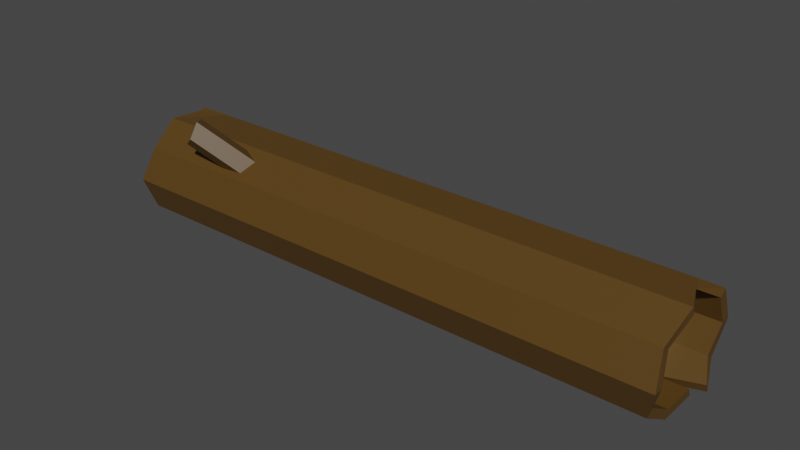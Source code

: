 # Source: Tronc1.blend  (saved by Blender 3.4.6; exported with 4.5.12 LTS)
import bpy
from mathutils import Matrix  # noqa: F401  (used for matrix-valued properties, if any)

bpy.ops.wm.read_factory_settings(use_empty=True)
scene = bpy.context.scene
scene.name = 'Scene'

# ---- collections
col_collection = bpy.data.collections.new('Collection'); scene.collection.children.link(col_collection)

# ---- materials (node trees are filled in below, after node groups)
mat_bois = bpy.data.materials.new('Bois ')
mat_bois.use_transparent_shadow = False
mat_grass = bpy.data.materials.new('Grass')
mat_grass.use_transparent_shadow = False
mat_bois_2 = bpy.data.materials.new('Bois 2')
mat_bois_2.use_transparent_shadow = False

# ---- material node trees
mat_bois.use_nodes = True; mat_bois.node_tree.nodes.clear()
_N = mat_bois.node_tree.nodes; _L = mat_bois.node_tree.links
n0 = _N.new('ShaderNodeBsdfPrincipled'); n0.name = 'Principled BSDF'; n0.location = (10, 300)
n0.distribution = 'GGX'
n0.subsurface_method = 'RANDOM_WALK_SKIN'
n0.inputs[0].default_value = (0.09463, 0.04784, 0.007696, 1.0)
n0.inputs[3].default_value = 1.45
n0.inputs[27].default_value = (0.0, 0.0, 0.0, 1.0)
n0.inputs[28].default_value = 1.0
n1 = _N.new('ShaderNodeOutputMaterial'); n1.name = 'Material Output'; n1.location = (300, 300)
_L.new(n0.outputs[0], n1.inputs[0])
n1.is_active_output = True
mat_grass.use_nodes = True; mat_grass.node_tree.nodes.clear()
_N = mat_grass.node_tree.nodes; _L = mat_grass.node_tree.links
n0 = _N.new('ShaderNodeBsdfPrincipled'); n0.name = 'Principled BSDF'; n0.location = (10, 300)
n0.distribution = 'GGX'
n0.subsurface_method = 'RANDOM_WALK_SKIN'
n0.inputs[0].default_value = (0.08076, 0.1789, 0.01617, 1.0)
n0.inputs[3].default_value = 1.45
n0.inputs[27].default_value = (0.0, 0.0, 0.0, 1.0)
n0.inputs[28].default_value = 1.0
n1 = _N.new('ShaderNodeOutputMaterial'); n1.name = 'Material Output'; n1.location = (300, 300)
_L.new(n0.outputs[0], n1.inputs[0])
n1.is_active_output = True
mat_bois_2.use_nodes = True; mat_bois_2.node_tree.nodes.clear()
_N = mat_bois_2.node_tree.nodes; _L = mat_bois_2.node_tree.links
n0 = _N.new('ShaderNodeBsdfPrincipled'); n0.name = 'Principled BSDF'; n0.location = (10, 300)
n0.distribution = 'GGX'
n0.subsurface_method = 'RANDOM_WALK_SKIN'
n0.inputs[0].default_value = (0.2598, 0.1884, 0.09695, 1.0)
n0.inputs[3].default_value = 1.45
n0.inputs[27].default_value = (0.0, 0.0, 0.0, 1.0)
n0.inputs[28].default_value = 1.0
n1 = _N.new('ShaderNodeOutputMaterial'); n1.name = 'Material Output'; n1.location = (300, 300)
_L.new(n0.outputs[0], n1.inputs[0])
n1.is_active_output = True

# ---- world
world_world = bpy.data.worlds.new('World'); scene.world = world_world
world_world.use_nodes = True; world_world.node_tree.nodes.clear()
_N = world_world.node_tree.nodes; _L = world_world.node_tree.links
n0 = _N.new('ShaderNodeOutputWorld'); n0.name = 'World Output'; n0.location = (300, 300)
n1 = _N.new('ShaderNodeBackground'); n1.name = 'Background'; n1.location = (10, 300)
n1.inputs[0].default_value = (0.05088, 0.05088, 0.05088, 1.0)
_L.new(n1.outputs[0], n0.inputs[0])
n0.is_active_output = True
world_world.color = (0.05088, 0.05088, 0.05088)
world_world.use_sun_shadow = False
world_world.sun_shadow_jitter_overblur = 0.0

# ---- meshes
me_cylinder = bpy.data.meshes.new('Cylinder')
me_cylinder.from_pydata([(-6.973e-10, 1.265, -5.94), (-5.036e-08, 1.306, 6.199), (0.6209, 1.024, -5.94), (0.6406, 1.056, 6.129), (1.005, 0.391, -5.94), (1.073, 0.2276, 5.916), (1.005, -0.391, -5.94), (1.037, -0.4034, 6.125), (0.6209, -1.024, -5.94), (0.6406, -1.056, 5.94), (-6.973e-10, -1.265, -5.94), (-3.48e-08, -1.306, 6.119), (-0.6209, -1.024, -5.94), (-0.6406, -1.056, 6.038), (-1.005, -0.391, -5.94), (-1.037, -0.4034, 6.2), (-1.005, 0.391, -5.94), (-1.037, 0.4034, 5.94), (-0.6209, 1.024, -5.94), (-0.6406, 1.056, 6.162), (0.7322, 1.207, 6.129), (-5.036e-08, 1.492, 6.199), (1.222, 0.2852, 5.916), (1.185, -0.4611, 6.125), (0.7322, -1.207, 5.94), (-3.48e-08, -1.492, 6.119), (-0.7322, -1.207, 6.038), (-1.185, -0.4611, 6.2), (-1.185, 0.4611, 5.94), (-0.7322, 1.207, 6.162), (0.6406, 1.056, 5.296), (-3.999e-08, 1.306, 5.296), (1.037, 0.4034, 5.296), (1.037, -0.4034, 5.296), (0.6406, -1.056, 5.296), (-3.999e-08, -1.306, 5.296), (-0.6406, -1.056, 5.296), (-1.037, -0.4034, 5.296), (-1.037, 0.4034, 5.296), (-0.6406, 1.056, 5.296), (2.512e-08, 1.492, 5.296), (0.7322, 1.207, 5.296), (1.185, 0.4611, 5.296), (0.7322, -1.207, 5.296), (2.512e-08, -1.492, 5.296), (-0.7322, -1.207, 5.296), (-1.185, -0.4611, 5.296), (-1.185, 0.4611, 5.296), (-0.7322, 1.207, 5.296), (1.037, 0.4034, 6.158), (1.185, 0.4611, 6.158), (0.0, 1.492, -5.94), (0.7322, 1.207, -5.94), (0.7322, -1.207, -5.94), (0.0, -1.492, -5.94), (-0.7322, -1.207, -5.94), (-1.185, -0.4611, -5.94), (-1.185, 0.4611, -5.94), (-0.7322, 1.207, -5.94), (0.0, 1.492, -6.717), (0.7322, 1.207, -6.704), (1.185, 0.4611, -6.467), (1.185, -0.4611, -6.859), (0.7322, -1.207, -6.773), (-8.851e-15, -1.492, -6.856), (-0.7322, -1.207, -6.632), (-1.185, -0.4611, -6.632), (-1.185, 0.4611, -6.632), (-0.7322, 1.207, -6.632), (-6.973e-10, 1.265, -6.717), (0.6209, 1.024, -6.704), (1.005, 0.391, -6.467), (1.005, -0.391, -6.859), (0.6209, -1.024, -6.773), (-6.973e-10, -1.265, -6.856), (-0.6209, -1.024, -6.632), (-1.005, -0.391, -6.632), (-0.9398, 0.6047, -6.858), (-0.6209, 1.024, -6.632), (-1.12, 0.6747, -6.858), (-1.005, 0.391, -6.632), (1.185, 0.4606, -5.941), (1.185, -0.4616, -5.941), (1.185, -0.4616, 5.296)], [], [(40, 21, 20, 41), (43, 24, 25, 44), (44, 25, 26, 45), (45, 26, 27, 46), (46, 27, 28, 47), (49, 3, 30, 32), (47, 28, 29, 48), (48, 29, 21, 40), (0, 2, 4, 6, 8, 10, 12, 14, 16, 18), (1, 3, 20, 21), (3, 49, 50, 20), (5, 7, 23, 22), (7, 9, 24, 23), (9, 11, 25, 24), (11, 13, 26, 25), (13, 15, 27, 26), (15, 17, 28, 27), (17, 19, 29, 28), (19, 1, 21, 29), (30, 31, 39, 38, 37, 36, 35, 34, 33, 32), (19, 17, 38, 39), (13, 11, 35, 36), (7, 5, 32, 33), (1, 19, 39, 31), (15, 13, 36, 37), (9, 7, 33, 34), (3, 1, 31, 30), (17, 15, 37, 38), (11, 9, 34, 35), (58, 48, 40, 51), (57, 47, 48, 58), (56, 46, 47, 57), (55, 45, 46, 56), (54, 44, 45, 55), (53, 43, 44, 54), (51, 40, 41, 52), (22, 42, 32, 5), (50, 49, 32, 42), (18, 16, 77, 78), (53, 54, 64, 63), (2, 0, 69, 70), (16, 14, 76, 80), (55, 56, 66, 65), (14, 12, 75, 76), (57, 58, 68, 79), (12, 10, 74, 75), (70, 69, 59, 60), (71, 70, 60, 61), (72, 71, 61, 62), (73, 72, 62, 63), (74, 73, 63, 64), (75, 74, 64, 65), (76, 75, 65, 66), (80, 76, 66, 67), (78, 77, 79, 68), (69, 78, 68, 59), (58, 51, 59, 68), (4, 2, 70, 71), (0, 18, 78, 69), (56, 57, 67, 66), (6, 4, 71, 72), (51, 52, 60, 59), (8, 6, 72, 73), (54, 55, 65, 64), (10, 8, 73, 74), (57, 79, 77, 16), (80, 67, 57, 16), (41, 20, 50, 42), (42, 22, 23, 83), (83, 23, 24, 43), (82, 83, 43, 53), (81, 42, 83, 82), (52, 41, 42, 81), (52, 81, 61, 60), (82, 53, 63, 62), (81, 82, 62, 61)])
me_cylinder.polygons.foreach_set('material_index', [0, 0, 0, 0, 0, 0, 0, 0, 2, 0, 0, 0, 0, 0, 0, 0, 0, 0, 0, 2, 0, 0, 0, 0, 0, 0, 0, 0, 0, 0, 0, 0, 0, 0, 0, 0, 0, 0, 0, 0, 0, 0, 0, 0, 0, 0, 0, 0, 0, 0, 0, 0, 0, 0, 0, 0, 0, 0, 0, 0, 0, 0, 0, 0, 0, 0, 0, 0, 0, 0, 0, 0, 0, 0, 0, 0])
_uv = me_cylinder.uv_layers.new(name='UVMap')
_uv.uv.foreach_set('vector', [1.0, 0.9783, 1.0, 1.0, 0.9, 1.0, 0.9, 0.9783, 0.6, 0.9783, 0.6, 1.0, 0.5, 1.0, 0.5, 0.9783, 0.5, 0.9783, 0.5, 1.0, 0.4, 1.0, 0.4, 0.9783, 0.4, 0.9783, 0.4, 1.0, 0.3, 1.0, 0.3, 0.9783, 0.3, 0.9783, 0.3, 1.0, 0.2, 1.0, 0.2, 0.9783, 0.4497, 0.3149, 0.3734, 0.4199, 0.3734, 0.4199, 0.4497, 0.3149, 0.2, 0.9783, 0.2, 1.0, 0.1, 1.0, 0.1, 0.9783, 0.1, 0.9783, 0.1, 1.0, -7.451e-08, 1.0, -7.451e-08, 0.9783, 0.75, 0.4555, 0.8708, 0.4162, 0.9454, 0.3135, 0.9454, 0.1865, 0.8708, 0.08378, 0.75, 0.04454, 0.6292, 0.08378, 0.5546, 0.1865, 0.5546, 0.3135, 0.6292, 0.4162, 0.25, 0.46, 0.3734, 0.4199, 0.3911, 0.4442, 0.25, 0.49, 0.3734, 0.4199, 0.4497, 0.3149, 0.4783, 0.3242, 0.3911, 0.4442, 0.4497, 0.3149, 0.4497, 0.1851, 0.4783, 0.1758, 0.4783, 0.3242, 0.4497, 0.1851, 0.3734, 0.08012, 0.3911, 0.05584, 0.4783, 0.1758, 0.3734, 0.08012, 0.25, 0.04001, 0.25, 0.01, 0.3911, 0.05584, 0.25, 0.04001, 0.1266, 0.08012, 0.1089, 0.05584, 0.25, 0.01, 0.1266, 0.08012, 0.05029, 0.1851, 0.02175, 0.1758, 0.1089, 0.05584, 0.05029, 0.1851, 0.05029, 0.3149, 0.02175, 0.3242, 0.02175, 0.1758, 0.05029, 0.3149, 0.1266, 0.4199, 0.1089, 0.4442, 0.02175, 0.3242, 0.1266, 0.4199, 0.25, 0.46, 0.25, 0.49, 0.1089, 0.4442, 0.3734, 0.4199, 0.25, 0.46, 0.1266, 0.4199, 0.05029, 0.3149, 0.05029, 0.1851, 0.1266, 0.08012, 0.25, 0.04001, 0.3734, 0.08012, 0.4497, 0.1851, 0.4497, 0.3149, 0.1266, 0.4199, 0.05029, 0.3149, 0.05029, 0.3149, 0.1266, 0.4199, 0.1266, 0.08012, 0.25, 0.04001, 0.25, 0.04001, 0.1266, 0.08012, 0.4497, 0.1851, 0.4497, 0.3149, 0.4497, 0.3149, 0.4497, 0.1851, 0.25, 0.46, 0.1266, 0.4199, 0.1266, 0.4199, 0.25, 0.46, 0.05029, 0.1851, 0.1266, 0.08012, 0.1266, 0.08012, 0.05029, 0.1851, 0.3734, 0.08012, 0.4497, 0.1851, 0.4497, 0.1851, 0.3734, 0.08012, 0.3734, 0.4199, 0.25, 0.46, 0.25, 0.46, 0.3734, 0.4199, 0.05029, 0.3149, 0.05029, 0.1851, 0.05029, 0.1851, 0.05029, 0.3149, 0.25, 0.04001, 0.3734, 0.08012, 0.3734, 0.08012, 0.25, 0.04001, 0.1, 0.5, 0.1, 0.9783, -7.451e-08, 0.9783, -7.451e-08, 0.5, 0.2, 0.5, 0.2, 0.9783, 0.1, 0.9783, 0.1, 0.5, 0.3, 0.5, 0.3, 0.9783, 0.2, 0.9783, 0.2, 0.5, 0.4, 0.5, 0.4, 0.9783, 0.3, 0.9783, 0.3, 0.5, 0.5, 0.5, 0.5, 0.9783, 0.4, 0.9783, 0.4, 0.5, 0.6, 0.5, 0.6, 0.9783, 0.5, 0.9783, 0.5, 0.5, 1.0, 0.5, 1.0, 0.9783, 0.9, 0.9783, 0.9, 0.5, 0.8, 1.0, 0.8, 0.9783, 0.4497, 0.3149, 0.4497, 0.3149, 0.8, 1.0, 0.4497, 0.3149, 0.4497, 0.3149, 0.8, 0.9783, 0.6292, 0.4162, 0.5546, 0.3135, 0.5546, 0.3135, 0.6292, 0.4162, 0.6, 0.5, 0.5, 0.5, 0.5, 0.5, 0.6, 0.5, 0.8708, 0.4162, 0.75, 0.4555, 0.75, 0.4555, 0.8708, 0.4162, 0.5546, 0.3135, 0.5546, 0.1865, 0.5546, 0.1865, 0.5546, 0.3135, 0.4, 0.5, 0.3, 0.5, 0.3, 0.5, 0.4, 0.5, 0.5546, 0.1865, 0.6292, 0.08378, 0.6292, 0.08378, 0.5546, 0.1865, 0.2, 0.5, 0.1, 0.5, 0.1, 0.5, 0.2, 0.5, 0.6292, 0.08378, 0.75, 0.04454, 0.75, 0.04454, 0.6292, 0.08378, 0.8708, 0.4162, 0.75, 0.4555, 0.75, 0.49, 0.8911, 0.4442, 0.9454, 0.3135, 0.8708, 0.4162, 0.8911, 0.4442, 0.9783, 0.3242, 0.9454, 0.1865, 0.9454, 0.3135, 0.9783, 0.3242, 0.9783, 0.1758, 0.8708, 0.08378, 0.9454, 0.1865, 0.9783, 0.1758, 0.8911, 0.05584, 0.75, 0.04454, 0.8708, 0.08378, 0.8911, 0.05584, 0.75, 0.01, 0.6292, 0.08378, 0.75, 0.04454, 0.75, 0.01, 0.6089, 0.05584, 0.5546, 0.1865, 0.6292, 0.08378, 0.6089, 0.05584, 0.5217, 0.1758, 0.5546, 0.3135, 0.5546, 0.1865, 0.5217, 0.1758, 0.5217, 0.3242, 0.6292, 0.4162, 0.5546, 0.3135, 0.5217, 0.3242, 0.6089, 0.4442, 0.75, 0.4555, 0.6292, 0.4162, 0.6089, 0.4442, 0.75, 0.49, 0.1, 0.5, -7.451e-08, 0.5, -7.451e-08, 0.5, 0.1, 0.5, 0.9454, 0.3135, 0.8708, 0.4162, 0.8708, 0.4162, 0.9454, 0.3135, 0.75, 0.4555, 0.6292, 0.4162, 0.6292, 0.4162, 0.75, 0.4555, 0.3, 0.5, 0.2, 0.5, 0.2, 0.5, 0.3, 0.5, 0.9454, 0.1865, 0.9454, 0.3135, 0.9454, 0.3135, 0.9454, 0.1865, 1.0, 0.5, 0.9, 0.5, 0.9, 0.5, 1.0, 0.5, 0.8708, 0.08378, 0.9454, 0.1865, 0.9454, 0.1865, 0.8708, 0.08378, 0.5, 0.5, 0.4, 0.5, 0.4, 0.5, 0.5, 0.5, 0.75, 0.04454, 0.8708, 0.08378, 0.8708, 0.08378, 0.75, 0.04454, 0.2, 0.5, 0.5217, 0.3242, 0.5546, 0.3135, 0.5546, 0.3135, 0.5546, 0.3135, 0.2, 0.5, 0.2, 0.5, 0.5546, 0.3135, 0.9, 0.9783, 0.9, 1.0, 0.8, 1.0, 0.8032, 0.9783, 0.8032, 0.9783, 0.8, 1.0, 0.6949, 1.0, 0.7, 1.0, 0.7, 1.0, 0.6949, 1.0, 0.6, 1.0, 0.6, 0.9783, 0.7, 0.5, 0.7, 1.0, 0.6, 0.9783, 0.6, 0.5, 0.8, 0.5, 0.8032, 0.9783, 0.7, 1.0, 0.7, 0.5, 0.9, 0.5, 0.9, 0.9783, 0.8032, 0.9783, 0.8, 0.5, 0.9, 0.5, 0.8, 0.5, 0.8039, 0.5, 0.9, 0.5, 0.7, 0.5, 0.6, 0.5, 0.6, 0.5, 0.6955, 0.5, 0.8, 0.5, 0.7, 0.5, 0.6955, 0.5, 0.8039, 0.5])
me_cylinder.materials.append(mat_bois)
me_cylinder.materials.append(mat_grass)
me_cylinder.materials.append(mat_bois_2)
me_cylinder.update()
me_cylinder_001 = bpy.data.meshes.new('Cylinder.001')
me_cylinder_001.from_pydata([(0.0, 0.3229, -0.7063), (2.265e-09, 0.2725, 0.7763), (0.2891, 0.09978, -0.7063), (0.244, 0.08422, 0.8029), (0.1787, -0.2612, -0.7063), (0.1508, -0.2205, 0.7063), (-0.1787, -0.2612, -0.7063), (-0.1508, -0.2205, 0.7233), (-0.2891, 0.09978, -0.7063), (-0.244, 0.08422, 0.7063), (0.2891, 0.09978, 0.8029), (2.265e-09, 0.3229, 0.7763), (0.1787, -0.2612, 0.7063), (-0.1787, -0.2612, 0.7233), (-0.2891, 0.09978, 0.7063), (0.244, 0.08422, 0.6681), (3.397e-09, 0.2725, 0.6681), (0.1508, -0.2205, 0.6681), (-0.1508, -0.2205, 0.6681), (-0.244, 0.08422, 0.6681)], [], [(4, 12, 13, 6), (9, 7, 18, 19), (6, 13, 14, 8), (8, 14, 11, 0), (0, 2, 4, 6, 8), (1, 3, 10, 11), (3, 5, 12, 10), (5, 7, 13, 12), (7, 9, 14, 13), (9, 1, 11, 14), (15, 16, 19, 18, 17), (5, 3, 15, 17), (1, 9, 19, 16), (7, 5, 17, 18), (3, 1, 16, 15), (0, 11, 10, 2), (2, 10, 12, 4)])
me_cylinder_001.polygons.foreach_set('material_index', [0, 0, 0, 0, 0, 0, 0, 0, 0, 0, 2, 0, 0, 0, 0, 0, 0])
_uv = me_cylinder_001.uv_layers.new(name='UVMap')
_uv.uv.foreach_set('vector', [0.6, 0.5, 0.6, 1.0, 0.4, 1.0, 0.4, 0.5, 0.05735, 0.3126, 0.1309, 0.08612, 0.1309, 0.08612, 0.05735, 0.3126, 0.4, 0.5, 0.4, 1.0, 0.2, 1.0, 0.2, 0.5, 0.2, 0.5, 0.2, 1.0, 2.98e-08, 1.0, 2.98e-08, 0.5, 0.75, 0.49, 0.9783, 0.3242, 0.8911, 0.05584, 0.6089, 0.05584, 0.5217, 0.3242, 0.25, 0.4526, 0.4427, 0.3126, 0.4783, 0.3242, 0.25, 0.49, 0.4427, 0.3126, 0.3691, 0.08612, 0.3911, 0.05584, 0.4783, 0.3242, 0.3691, 0.08612, 0.1309, 0.08612, 0.1089, 0.05584, 0.3911, 0.05584, 0.1309, 0.08612, 0.05735, 0.3126, 0.02175, 0.3242, 0.1089, 0.05584, 0.05735, 0.3126, 0.25, 0.4526, 0.25, 0.49, 0.02175, 0.3242, 0.4427, 0.3126, 0.25, 0.4526, 0.05735, 0.3126, 0.1309, 0.08612, 0.3691, 0.08612, 0.3691, 0.08612, 0.4427, 0.3126, 0.4427, 0.3126, 0.3691, 0.08612, 0.25, 0.4526, 0.05735, 0.3126, 0.05735, 0.3126, 0.25, 0.4526, 0.1309, 0.08612, 0.3691, 0.08612, 0.3691, 0.08612, 0.1309, 0.08612, 0.4427, 0.3126, 0.25, 0.4526, 0.25, 0.4526, 0.4427, 0.3126, 1.018, 0.4942, 1.018, 0.9946, 0.7742, 0.9981, 0.7963, 0.4939, 0.7963, 0.4939, 0.7742, 0.9981, 0.6, 1.0, 0.6, 0.5])
me_cylinder_001.materials.append(mat_bois)
me_cylinder_001.materials.append(mat_grass)
me_cylinder_001.materials.append(mat_bois_2)
me_cylinder_001.update()

# ---- objects
ob_tronc = bpy.data.objects.new('Tronc', me_cylinder)
ob_baton = bpy.data.objects.new('Baton', me_cylinder_001)

# ---- transforms, parenting, visibility, modifiers, constraints
ob_tronc.location = (0.0, 0.0, -0.7868)
ob_tronc.rotation_euler = (-1.344e-07, -1.571, 0.0)
ob_baton.parent = ob_tronc
ob_baton.matrix_parent_inverse = Matrix(((1.947e-07, -0.0, 1.0, 0.7868), (1.344e-07, 1.0, -2.616e-14, -2.058e-14), (-1.0, 1.344e-07, 1.947e-07, 1.532e-07), (-0.0, -0.0, -0.0, 1.0)))
ob_baton.location = (-3.822, -1.005, 0.3824)
ob_baton.rotation_euler = (0.7668, -0.6698, -0.4589)

# ---- collection membership
col_collection.objects.link(ob_tronc)
col_collection.objects.link(ob_baton)

# ---- scene / render settings (as saved in the file)
scene.frame_start = 1; scene.frame_end = 250; scene.frame_set(1)
scene.render.engine = 'BLENDER_EEVEE_NEXT'
scene.cycles.sampling_pattern = 'TABULATED_SOBOL'
scene.cycles.use_light_tree = False
scene.view_settings.view_transform = 'Filmic'
bpy.context.view_layer.update()

# ---- added for rendering (the .blend has no active camera and no usable light): camera, sun
cam_auto = bpy.data.cameras.new('AutoCamera')
cam_auto.lens = 50.0
cam_auto.sensor_width = 36.0
cam_auto.clip_end = 1000.0
ob_auto_camera = bpy.data.objects.new('AutoCamera', cam_auto)
scene.collection.objects.link(ob_auto_camera)
ob_auto_camera.location = (13.0993, -15.4095, 9.82539)
ob_auto_camera.rotation_euler = (1.09748, -7.21219e-08, 0.694738)
scene.camera = ob_auto_camera
light_auto_sun = bpy.data.lights.new('AutoSun', 'SUN')
light_auto_sun.energy = 3.0
light_auto_sun.angle = 0.0523599
ob_auto_sun = bpy.data.objects.new('AutoSun', light_auto_sun)
scene.collection.objects.link(ob_auto_sun)
ob_auto_sun.rotation_euler = (0.872665, 0.174533, 0.523599)
bpy.context.view_layer.update()

